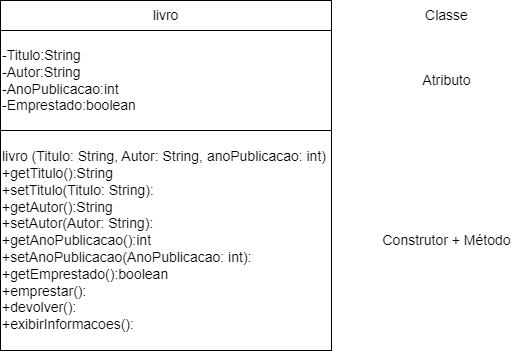

The diagram above was exported from draw.io. Its source (the exported page's mxGraphModel, read from the mxfile embedded in the PNG):
<mxGraphModel dx="1320" dy="755" grid="1" gridSize="10" guides="1" tooltips="1" connect="1" arrows="1" fold="1" page="1" pageScale="1" pageWidth="827" pageHeight="1169" math="0" shadow="0">
  <root>
    <mxCell id="0" />
    <mxCell id="1" parent="0" />
    <mxCell id="V4kDbOzdErHAV0_o3IjY-1" value="livro" style="rounded=0;whiteSpace=wrap;html=1;fontSize=14;" vertex="1" parent="1">
      <mxGeometry x="249" y="210" width="331" height="30" as="geometry" />
    </mxCell>
    <mxCell id="V4kDbOzdErHAV0_o3IjY-2" value="-Titulo:String&lt;br style=&quot;font-size: 14px;&quot;&gt;-Autor:String&lt;br style=&quot;font-size: 14px;&quot;&gt;-AnoPublicacao:int&lt;div style=&quot;font-size: 14px;&quot;&gt;-Emprestado:boolean&lt;/div&gt;" style="rounded=0;whiteSpace=wrap;html=1;align=left;fontSize=14;" vertex="1" parent="1">
      <mxGeometry x="249" y="240" width="331" height="100" as="geometry" />
    </mxCell>
    <mxCell id="V4kDbOzdErHAV0_o3IjY-6" value="&lt;font style=&quot;font-size: 14px;&quot;&gt;livro (Titulo: String, Autor: String, anoPublicacao: int)&lt;/font&gt;&lt;div style=&quot;font-size: 14px;&quot;&gt;&lt;font style=&quot;font-size: 14px;&quot;&gt;+getTitulo(&lt;span style=&quot;background-color: initial; font-size: 14px;&quot;&gt;):S&lt;/span&gt;&lt;span style=&quot;background-color: initial; font-size: 14px;&quot;&gt;tring&lt;/span&gt;&lt;br style=&quot;font-size: 14px;&quot;&gt;&lt;/font&gt;&lt;div style=&quot;font-size: 14px;&quot;&gt;&lt;font style=&quot;font-size: 14px;&quot;&gt;+setTitulo(Titulo: String):&amp;nbsp;&lt;br style=&quot;font-size: 14px;&quot;&gt;+getAutor(&lt;span style=&quot;background-color: initial;&quot;&gt;):S&lt;/span&gt;&lt;span style=&quot;background-color: initial;&quot;&gt;tring&lt;/span&gt;&lt;br&gt;&lt;div&gt;+setAutor(Autor: String):&amp;nbsp;&lt;/div&gt;&lt;/font&gt;&lt;/div&gt;&lt;div style=&quot;font-size: 14px;&quot;&gt;&lt;font style=&quot;font-size: 14px;&quot;&gt;+getAnoPublicacao(&lt;span style=&quot;background-color: initial;&quot;&gt;):int&lt;/span&gt;&lt;br&gt;&lt;div&gt;+setAnoPublicacao(AnoPublicacao: int):&amp;nbsp;&lt;br&gt;+getEmprestado():boolean&lt;/div&gt;+emprestar():&amp;nbsp;&lt;br style=&quot;font-size: 14px;&quot;&gt;+devolver():&amp;nbsp;&lt;br&gt;+exibirInformacoes():&lt;/font&gt;&lt;/div&gt;&lt;/div&gt;" style="rounded=0;whiteSpace=wrap;html=1;align=left;fontSize=14;" vertex="1" parent="1">
      <mxGeometry x="249" y="340" width="331" height="220" as="geometry" />
    </mxCell>
    <mxCell id="V4kDbOzdErHAV0_o3IjY-7" value="Classe" style="text;html=1;align=center;verticalAlign=middle;resizable=0;points=[];autosize=1;strokeColor=none;fillColor=none;fontSize=14;" vertex="1" parent="1">
      <mxGeometry x="660" y="210" width="70" height="30" as="geometry" />
    </mxCell>
    <mxCell id="V4kDbOzdErHAV0_o3IjY-8" value="Atributo" style="text;html=1;align=center;verticalAlign=middle;resizable=0;points=[];autosize=1;strokeColor=none;fillColor=none;fontSize=14;" vertex="1" parent="1">
      <mxGeometry x="660" y="275" width="70" height="30" as="geometry" />
    </mxCell>
    <mxCell id="V4kDbOzdErHAV0_o3IjY-10" value="Construtor + Método" style="text;html=1;align=center;verticalAlign=middle;resizable=0;points=[];autosize=1;strokeColor=none;fillColor=none;fontSize=14;" vertex="1" parent="1">
      <mxGeometry x="620" y="435" width="150" height="30" as="geometry" />
    </mxCell>
  </root>
</mxGraphModel>